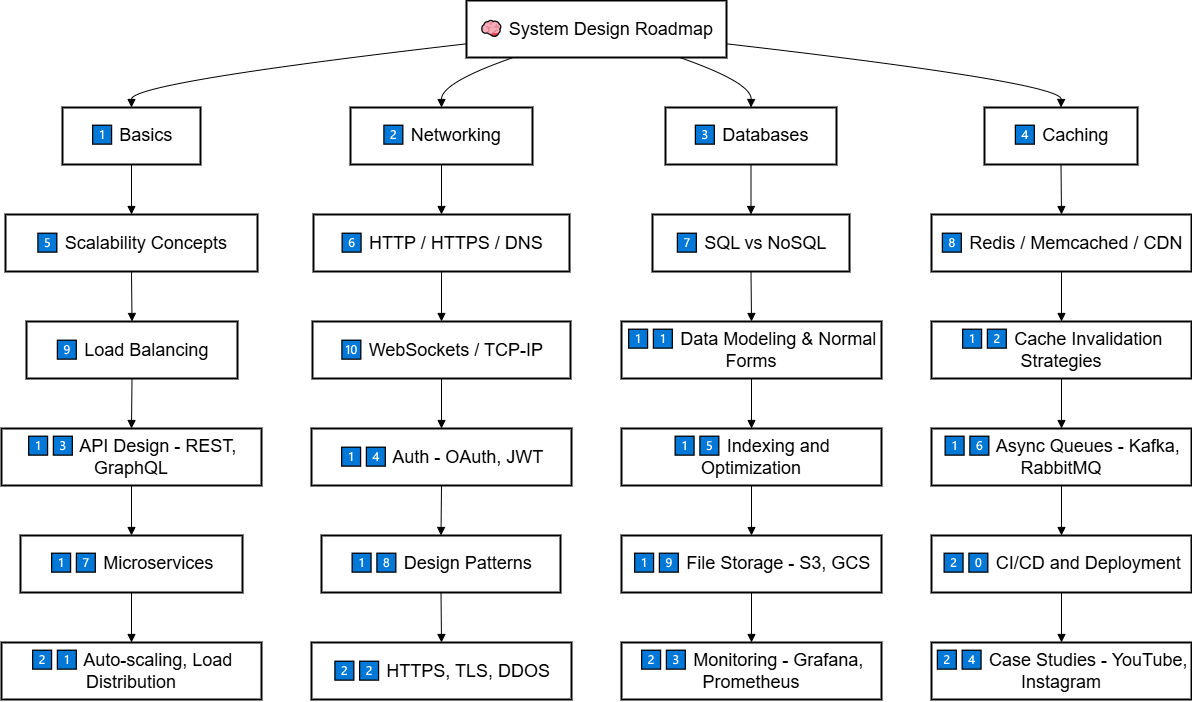

The diagram above was exported from draw.io. Its source (the exported page's mxGraphModel, read from the mxfile embedded in the PNG):
<mxGraphModel dx="3371" dy="127" grid="0" gridSize="23" guides="1" tooltips="1" connect="1" arrows="1" fold="1" page="1" pageScale="1" pageWidth="1100" pageHeight="850" math="0" shadow="0">
  <root>
    <mxCell id="0" />
    <mxCell id="1" parent="0" />
    <mxCell id="2" value="🧠 System Design Roadmap" style="whiteSpace=wrap;strokeWidth=2;" vertex="1" parent="1">
      <mxGeometry x="9860" y="5531" width="260" height="57" as="geometry" />
    </mxCell>
    <mxCell id="3" value="1⃣ Basics" style="whiteSpace=wrap;strokeWidth=2;" vertex="1" parent="1">
      <mxGeometry x="9456" y="5638" width="138" height="57" as="geometry" />
    </mxCell>
    <mxCell id="4" value="2⃣ Networking" style="whiteSpace=wrap;strokeWidth=2;" vertex="1" parent="1">
      <mxGeometry x="9744" y="5638" width="182" height="57" as="geometry" />
    </mxCell>
    <mxCell id="5" value="3⃣ Databases" style="whiteSpace=wrap;strokeWidth=2;" vertex="1" parent="1">
      <mxGeometry x="10059" y="5638" width="171" height="57" as="geometry" />
    </mxCell>
    <mxCell id="6" value="4⃣ Caching" style="whiteSpace=wrap;strokeWidth=2;" vertex="1" parent="1">
      <mxGeometry x="10378" y="5638" width="153" height="57" as="geometry" />
    </mxCell>
    <mxCell id="7" value="5⃣ Scalability Concepts" style="whiteSpace=wrap;strokeWidth=2;" vertex="1" parent="1">
      <mxGeometry x="9399" y="5745" width="252" height="57" as="geometry" />
    </mxCell>
    <mxCell id="8" value="6⃣ HTTP / HTTPS / DNS" style="whiteSpace=wrap;strokeWidth=2;" vertex="1" parent="1">
      <mxGeometry x="9707" y="5745" width="256" height="57" as="geometry" />
    </mxCell>
    <mxCell id="9" value="7⃣ SQL vs NoSQL" style="whiteSpace=wrap;strokeWidth=2;" vertex="1" parent="1">
      <mxGeometry x="10046" y="5745" width="197" height="57" as="geometry" />
    </mxCell>
    <mxCell id="10" value="8⃣ Redis / Memcached / CDN" style="whiteSpace=wrap;strokeWidth=2;" vertex="1" parent="1">
      <mxGeometry x="10325" y="5745" width="260" height="57" as="geometry" />
    </mxCell>
    <mxCell id="11" value="9⃣ Load Balancing" style="whiteSpace=wrap;strokeWidth=2;" vertex="1" parent="1">
      <mxGeometry x="9420" y="5852" width="211" height="57" as="geometry" />
    </mxCell>
    <mxCell id="12" value="🔟 WebSockets / TCP-IP" style="whiteSpace=wrap;strokeWidth=2;" vertex="1" parent="1">
      <mxGeometry x="9706" y="5852" width="258" height="57" as="geometry" />
    </mxCell>
    <mxCell id="13" value="1⃣1⃣ Data Modeling &amp; Normal Forms" style="whiteSpace=wrap;strokeWidth=2;" vertex="1" parent="1">
      <mxGeometry x="10015" y="5852" width="260" height="57" as="geometry" />
    </mxCell>
    <mxCell id="14" value="1⃣2⃣ Cache Invalidation Strategies" style="whiteSpace=wrap;strokeWidth=2;" vertex="1" parent="1">
      <mxGeometry x="10325" y="5852" width="260" height="57" as="geometry" />
    </mxCell>
    <mxCell id="15" value="1⃣3⃣ API Design - REST, GraphQL" style="whiteSpace=wrap;strokeWidth=2;" vertex="1" parent="1">
      <mxGeometry x="9395" y="5959" width="260" height="57" as="geometry" />
    </mxCell>
    <mxCell id="16" value="1⃣4⃣ Auth - OAuth, JWT" style="whiteSpace=wrap;strokeWidth=2;" vertex="1" parent="1">
      <mxGeometry x="9705" y="5959" width="260" height="57" as="geometry" />
    </mxCell>
    <mxCell id="17" value="1⃣5⃣ Indexing and Optimization" style="whiteSpace=wrap;strokeWidth=2;" vertex="1" parent="1">
      <mxGeometry x="10015" y="5959" width="260" height="57" as="geometry" />
    </mxCell>
    <mxCell id="18" value="1⃣6⃣ Async Queues - Kafka, RabbitMQ" style="whiteSpace=wrap;strokeWidth=2;" vertex="1" parent="1">
      <mxGeometry x="10325" y="5959" width="260" height="57" as="geometry" />
    </mxCell>
    <mxCell id="19" value="1⃣7⃣ Microservices" style="whiteSpace=wrap;strokeWidth=2;" vertex="1" parent="1">
      <mxGeometry x="9414" y="6066" width="222" height="57" as="geometry" />
    </mxCell>
    <mxCell id="20" value="1⃣8⃣ Design Patterns" style="whiteSpace=wrap;strokeWidth=2;" vertex="1" parent="1">
      <mxGeometry x="9715" y="6066" width="239" height="57" as="geometry" />
    </mxCell>
    <mxCell id="21" value="1⃣9⃣ File Storage - S3, GCS" style="whiteSpace=wrap;strokeWidth=2;" vertex="1" parent="1">
      <mxGeometry x="10015" y="6066" width="260" height="57" as="geometry" />
    </mxCell>
    <mxCell id="22" value="2⃣0⃣ CI/CD and Deployment" style="whiteSpace=wrap;strokeWidth=2;" vertex="1" parent="1">
      <mxGeometry x="10325" y="6066" width="260" height="57" as="geometry" />
    </mxCell>
    <mxCell id="23" value="2⃣1⃣ Auto-scaling, Load Distribution" style="whiteSpace=wrap;strokeWidth=2;" vertex="1" parent="1">
      <mxGeometry x="9395" y="6173" width="260" height="57" as="geometry" />
    </mxCell>
    <mxCell id="24" value="2⃣2⃣ HTTPS, TLS, DDOS" style="whiteSpace=wrap;strokeWidth=2;" vertex="1" parent="1">
      <mxGeometry x="9705" y="6173" width="260" height="57" as="geometry" />
    </mxCell>
    <mxCell id="25" value="2⃣3⃣ Monitoring - Grafana, Prometheus" style="whiteSpace=wrap;strokeWidth=2;" vertex="1" parent="1">
      <mxGeometry x="10015" y="6173" width="260" height="57" as="geometry" />
    </mxCell>
    <mxCell id="26" value="2⃣4⃣ Case Studies - YouTube, Instagram" style="whiteSpace=wrap;strokeWidth=2;" vertex="1" parent="1">
      <mxGeometry x="10325" y="6173" width="260" height="57" as="geometry" />
    </mxCell>
    <mxCell id="27" value="" style="curved=1;startArrow=none;endArrow=block;exitX=0;exitY=0.76;entryX=0.5;entryY=0;rounded=0;" edge="1" source="2" target="3" parent="1">
      <mxGeometry relative="1" as="geometry">
        <Array as="points">
          <mxPoint x="9525" y="5613" />
        </Array>
      </mxGeometry>
    </mxCell>
    <mxCell id="28" value="" style="curved=1;startArrow=none;endArrow=block;exitX=0.18;exitY=1;entryX=0.5;entryY=0;rounded=0;" edge="1" source="2" target="4" parent="1">
      <mxGeometry relative="1" as="geometry">
        <Array as="points">
          <mxPoint x="9835" y="5613" />
        </Array>
      </mxGeometry>
    </mxCell>
    <mxCell id="29" value="" style="curved=1;startArrow=none;endArrow=block;exitX=0.82;exitY=1;entryX=0.5;entryY=0;rounded=0;" edge="1" source="2" target="5" parent="1">
      <mxGeometry relative="1" as="geometry">
        <Array as="points">
          <mxPoint x="10145" y="5613" />
        </Array>
      </mxGeometry>
    </mxCell>
    <mxCell id="30" value="" style="curved=1;startArrow=none;endArrow=block;exitX=1;exitY=0.76;entryX=0.5;entryY=0;rounded=0;" edge="1" source="2" target="6" parent="1">
      <mxGeometry relative="1" as="geometry">
        <Array as="points">
          <mxPoint x="10455" y="5613" />
        </Array>
      </mxGeometry>
    </mxCell>
    <mxCell id="31" value="" style="curved=1;startArrow=none;endArrow=block;exitX=0.5;exitY=1;entryX=0.5;entryY=0;rounded=0;" edge="1" source="3" target="7" parent="1">
      <mxGeometry relative="1" as="geometry">
        <Array as="points" />
      </mxGeometry>
    </mxCell>
    <mxCell id="32" value="" style="curved=1;startArrow=none;endArrow=block;exitX=0.5;exitY=1;entryX=0.5;entryY=0;rounded=0;" edge="1" source="4" target="8" parent="1">
      <mxGeometry relative="1" as="geometry">
        <Array as="points" />
      </mxGeometry>
    </mxCell>
    <mxCell id="33" value="" style="curved=1;startArrow=none;endArrow=block;exitX=0.5;exitY=1;entryX=0.5;entryY=0;rounded=0;" edge="1" source="5" target="9" parent="1">
      <mxGeometry relative="1" as="geometry">
        <Array as="points" />
      </mxGeometry>
    </mxCell>
    <mxCell id="34" value="" style="curved=1;startArrow=none;endArrow=block;exitX=0.5;exitY=1;entryX=0.5;entryY=0;rounded=0;" edge="1" source="6" target="10" parent="1">
      <mxGeometry relative="1" as="geometry">
        <Array as="points" />
      </mxGeometry>
    </mxCell>
    <mxCell id="35" value="" style="curved=1;startArrow=none;endArrow=block;exitX=0.5;exitY=1;entryX=0.5;entryY=0;rounded=0;" edge="1" source="7" target="11" parent="1">
      <mxGeometry relative="1" as="geometry">
        <Array as="points" />
      </mxGeometry>
    </mxCell>
    <mxCell id="36" value="" style="curved=1;startArrow=none;endArrow=block;exitX=0.5;exitY=1;entryX=0.5;entryY=0;rounded=0;" edge="1" source="8" target="12" parent="1">
      <mxGeometry relative="1" as="geometry">
        <Array as="points" />
      </mxGeometry>
    </mxCell>
    <mxCell id="37" value="" style="curved=1;startArrow=none;endArrow=block;exitX=0.5;exitY=1;entryX=0.5;entryY=0;rounded=0;" edge="1" source="9" target="13" parent="1">
      <mxGeometry relative="1" as="geometry">
        <Array as="points" />
      </mxGeometry>
    </mxCell>
    <mxCell id="38" value="" style="curved=1;startArrow=none;endArrow=block;exitX=0.5;exitY=1;entryX=0.5;entryY=0;rounded=0;" edge="1" source="10" target="14" parent="1">
      <mxGeometry relative="1" as="geometry">
        <Array as="points" />
      </mxGeometry>
    </mxCell>
    <mxCell id="39" value="" style="curved=1;startArrow=none;endArrow=block;exitX=0.5;exitY=1;entryX=0.5;entryY=0;rounded=0;" edge="1" source="11" target="15" parent="1">
      <mxGeometry relative="1" as="geometry">
        <Array as="points" />
      </mxGeometry>
    </mxCell>
    <mxCell id="40" value="" style="curved=1;startArrow=none;endArrow=block;exitX=0.5;exitY=1;entryX=0.5;entryY=0;rounded=0;" edge="1" source="12" target="16" parent="1">
      <mxGeometry relative="1" as="geometry">
        <Array as="points" />
      </mxGeometry>
    </mxCell>
    <mxCell id="41" value="" style="curved=1;startArrow=none;endArrow=block;exitX=0.5;exitY=1;entryX=0.5;entryY=0;rounded=0;" edge="1" source="13" target="17" parent="1">
      <mxGeometry relative="1" as="geometry">
        <Array as="points" />
      </mxGeometry>
    </mxCell>
    <mxCell id="42" value="" style="curved=1;startArrow=none;endArrow=block;exitX=0.5;exitY=1;entryX=0.5;entryY=0;rounded=0;" edge="1" source="14" target="18" parent="1">
      <mxGeometry relative="1" as="geometry">
        <Array as="points" />
      </mxGeometry>
    </mxCell>
    <mxCell id="43" value="" style="curved=1;startArrow=none;endArrow=block;exitX=0.5;exitY=1;entryX=0.5;entryY=0;rounded=0;" edge="1" source="15" target="19" parent="1">
      <mxGeometry relative="1" as="geometry">
        <Array as="points" />
      </mxGeometry>
    </mxCell>
    <mxCell id="44" value="" style="curved=1;startArrow=none;endArrow=block;exitX=0.5;exitY=1;entryX=0.5;entryY=0;rounded=0;" edge="1" source="16" target="20" parent="1">
      <mxGeometry relative="1" as="geometry">
        <Array as="points" />
      </mxGeometry>
    </mxCell>
    <mxCell id="45" value="" style="curved=1;startArrow=none;endArrow=block;exitX=0.5;exitY=1;entryX=0.5;entryY=0;rounded=0;" edge="1" source="17" target="21" parent="1">
      <mxGeometry relative="1" as="geometry">
        <Array as="points" />
      </mxGeometry>
    </mxCell>
    <mxCell id="46" value="" style="curved=1;startArrow=none;endArrow=block;exitX=0.5;exitY=1;entryX=0.5;entryY=0;rounded=0;" edge="1" source="18" target="22" parent="1">
      <mxGeometry relative="1" as="geometry">
        <Array as="points" />
      </mxGeometry>
    </mxCell>
    <mxCell id="47" value="" style="curved=1;startArrow=none;endArrow=block;exitX=0.5;exitY=1;entryX=0.5;entryY=0;rounded=0;" edge="1" source="19" target="23" parent="1">
      <mxGeometry relative="1" as="geometry">
        <Array as="points" />
      </mxGeometry>
    </mxCell>
    <mxCell id="48" value="" style="curved=1;startArrow=none;endArrow=block;exitX=0.5;exitY=1;entryX=0.5;entryY=0;rounded=0;" edge="1" source="20" target="24" parent="1">
      <mxGeometry relative="1" as="geometry">
        <Array as="points" />
      </mxGeometry>
    </mxCell>
    <mxCell id="49" value="" style="curved=1;startArrow=none;endArrow=block;exitX=0.5;exitY=1;entryX=0.5;entryY=0;rounded=0;" edge="1" source="21" target="25" parent="1">
      <mxGeometry relative="1" as="geometry">
        <Array as="points" />
      </mxGeometry>
    </mxCell>
    <mxCell id="50" value="" style="curved=1;startArrow=none;endArrow=block;exitX=0.5;exitY=1;entryX=0.5;entryY=0;rounded=0;" edge="1" source="22" target="26" parent="1">
      <mxGeometry relative="1" as="geometry">
        <Array as="points" />
      </mxGeometry>
    </mxCell>
  </root>
</mxGraphModel>